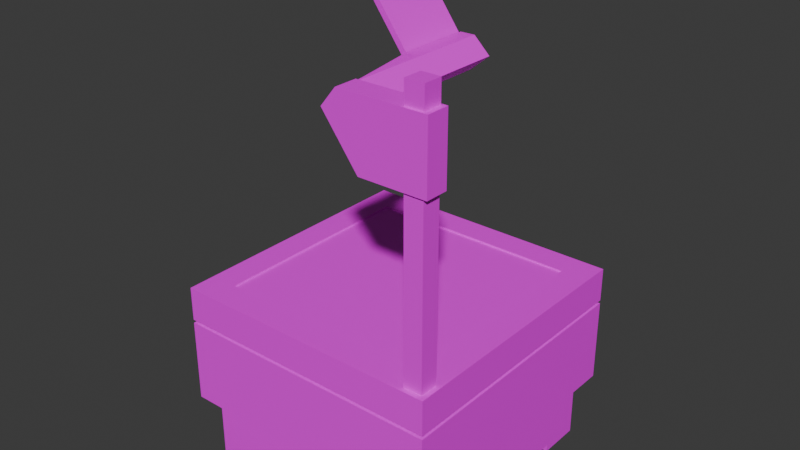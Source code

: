 # Source: overhead-snake.blend  (saved by Blender 4.3.34; exported with 4.5.12 LTS)
import bpy
from mathutils import Matrix  # noqa: F401  (used for matrix-valued properties, if any)

bpy.ops.wm.read_factory_settings(use_empty=True)
scene = bpy.context.scene
scene.name = 'Scene'

# ---- collections
col_collection = bpy.data.collections.new('Collection'); scene.collection.children.link(col_collection)

# ---- images (referenced by path relative to the original .blend; pixels are not part of the script)
import os
ASSET_DIR = os.environ.get("B2B_ASSET_DIR", "")  # directory of the original .blend (textures are referenced by path, not embedded)
HERE = os.path.dirname(os.path.abspath(__file__))  # packed textures are extracted next to this script under _unpacked/

def load_image(name, relpath, width, height, colorspace="sRGB"):
    """Load a texture the original file referenced (path relative to the .blend, or extracted next to this script)."""
    p = next((c for c in (os.path.join(HERE, relpath), os.path.join(ASSET_DIR, relpath)) if relpath and os.path.exists(c)), "")
    if p:
        img = bpy.data.images.load(p, check_existing=True)
        img.name = name
    else:  # same state as the original file: an image datablock whose file is absent (Cycles renders it pink)
        img = bpy.data.images.new(name, width, height)
        img.source = "FILE"
        img.filepath = "//" + (relpath or name)
    img.colorspace_settings.name = colorspace
    return img
img_hotpandagradientpalette_png = load_image('hotpandagradientpalette.png', 'hotpandagradientpalette.png', 1024, 1024, 'sRGB')

# ---- materials (node trees are filled in below, after node groups)
mat_material = bpy.data.materials.new('Material')
mat_material.alpha_threshold = 0.0
mat_material.roughness = 0.5
mat_material.line_color = (0.0, 0.0, 0.0, 1.0)

# ---- material node trees
mat_material.use_nodes = True; mat_material.node_tree.nodes.clear()
_N = mat_material.node_tree.nodes; _L = mat_material.node_tree.links
n0 = _N.new('ShaderNodeOutputMaterial'); n0.name = 'Material Output'; n0.location = (300, 300)
n1 = _N.new('ShaderNodeBsdfPrincipled'); n1.name = 'Principled BSDF'; n1.location = (10, 300)
n1.inputs[3].default_value = 1.45
n2 = _N.new('ShaderNodeTexImage'); n2.name = 'Image Texture'; n2.location = (-280, 271)
n2.image = img_hotpandagradientpalette_png
_L.new(n1.outputs[0], n0.inputs[0])
_L.new(n2.outputs[0], n1.inputs[0])
n0.is_active_output = True

# ---- world
world_world = bpy.data.worlds.new('World'); scene.world = world_world
world_world.use_nodes = True; world_world.node_tree.nodes.clear()
_N = world_world.node_tree.nodes; _L = world_world.node_tree.links
n0 = _N.new('ShaderNodeOutputWorld'); n0.name = 'World Output'; n0.location = (300, 300)
n1 = _N.new('ShaderNodeBackground'); n1.name = 'Background'; n1.location = (10, 300)
n1.inputs[0].default_value = (0.05088, 0.05088, 0.05088, 1.0)
_L.new(n1.outputs[0], n0.inputs[0])
n0.is_active_output = True
world_world.color = (0.05088, 0.05088, 0.05088)
world_world.sun_shadow_jitter_overblur = 0.0

# ---- meshes
me_cube_001 = bpy.data.meshes.new('Cube.001')
me_cube_001.from_pydata([(-0.2258, -0.2258, 0.01399), (-0.1984, -0.1984, 0.3448), (-0.2258, 0.2258, 0.01399), (-0.1984, 0.1984, 0.3448), (0.2258, -0.2258, 0.01399), (0.2072, -0.2072, 0.3448), (0.2258, 0.2258, 0.01399), (0.1984, 0.1984, 0.3448), (-0.25, -0.25, 0.1221), (-0.1426, 0.25, 0.1646), (0.1426, 0.25, 0.1646), (0.25, -0.25, 0.1221), (-0.2258, 0.2258, 0.1043), (0.2258, 0.2258, 0.1043), (0.2258, -0.2258, 0.1043), (-0.2258, -0.2258, 0.1043), (-0.2258, 0.1463, 0.01399), (-0.2258, -0.1463, 0.01399), (0.1538, 0.2258, 0.01399), (-0.1538, 0.2258, 0.01399), (0.2258, -0.1463, 0.01399), (0.2258, 0.1463, 0.01399), (-0.1538, -0.2258, 0.01399), (0.1538, -0.2258, 0.01399), (-0.1538, 0.1463, 0.01399), (-0.1538, -0.1463, 0.01399), (0.1538, 0.1463, 0.01399), (0.1538, -0.1463, 0.01399), (-0.2258, -0.1463, 0.000512), (-0.2258, -0.2258, 0.000512), (-0.1538, 0.2258, 0.000512), (-0.2258, 0.2258, 0.000512), (0.2258, 0.1463, 0.000512), (0.2258, 0.2258, 0.000512), (0.1538, -0.2258, 0.000512), (0.2258, -0.2258, 0.000512), (-0.2258, 0.1463, 0.000512), (0.1538, 0.2258, 0.000512), (0.2258, -0.1463, 0.000512), (-0.1538, -0.2258, 0.000512), (-0.1538, -0.1463, 0.000512), (-0.1538, 0.1463, 0.000512), (0.1538, -0.1463, 0.000512), (0.1538, 0.1463, 0.000512), (-0.2438, -0.2438, 0.2758), (-0.2438, -0.2438, 0.2819), (0.2438, -0.2438, 0.2819), (0.2438, -0.2438, 0.2758), (-0.25, -0.25, 0.282), (-0.25, -0.25, 0.2758), (-0.1426, 0.25, 0.2652), (-0.25, 0.25, 0.282), (0.1426, 0.25, 0.2652), (0.25, 0.25, 0.282), (0.25, -0.25, 0.2758), (0.25, -0.25, 0.282), (0.2438, 0.2438, 0.2758), (0.2438, 0.2438, 0.2819), (-0.2438, 0.2438, 0.2758), (-0.2438, 0.2438, 0.2819), (-0.25, 0.25, 0.1221), (0.25, 0.25, 0.1221), (0.25, 0.25, 0.2758), (-0.25, 0.25, 0.2758), (-0.1426, 0.1889, 0.1476), (0.1426, 0.1889, 0.1476), (0.1426, 0.1889, 0.2483), (-0.1426, 0.1889, 0.2483), (0.1426, 0.2373, 0.1479), (0.1426, 0.2311, 0.26), (-0.1426, 0.2311, 0.26), (-0.1426, 0.2373, 0.1479), (-0.25, -0.25, 0.3448), (-0.25, 0.25, 0.3448), (0.25, 0.25, 0.3448), (0.2411, -0.2411, 0.3448), (-0.1984, -0.1984, 0.3415), (-0.1984, 0.1984, 0.3415), (0.1984, 0.1984, 0.3415), (0.1984, -0.1984, 0.3415), (-0.1984, -0.1553, 0.3415), (-0.1984, 0.1553, 0.3415), (-0.1379, 0.1984, 0.3415), (0.1379, 0.1984, 0.3415), (0.1984, 0.1553, 0.3415), (0.1984, -0.1553, 0.3415), (0.1379, -0.1984, 0.3415), (-0.1379, -0.1984, 0.3415), (0.1734, 0.1734, 0.3415), (0.1734, -0.1734, 0.3415), (-0.1734, 0.1734, 0.3415), (-0.1734, -0.1734, 0.3415), (0.2072, -0.2411, 0.3448), (0.2411, -0.2072, 0.3448), (0.25, -0.1984, 0.3448), (0.25, -0.25, 0.3448), (0.1984, -0.25, 0.3448), (0.1984, -0.1984, 0.3448)], [], [(11, 54, 49, 8), (61, 62, 54, 11), (46, 45, 44, 47), (8, 49, 63, 60), (16, 2, 31, 36), (97, 7, 78, 84, 85, 79), (14, 11, 8, 15), (13, 61, 11, 14), (12, 60, 61, 13), (15, 8, 60, 12), (0, 15, 12, 2, 16, 17), (2, 12, 13, 6, 18, 19), (6, 13, 14, 4, 20, 21), (4, 14, 15, 0, 22, 23), (24, 16, 36, 41), (25, 27, 23, 22), (22, 0, 29, 39), (16, 24, 25, 17), (19, 18, 26, 24), (24, 26, 27, 25), (2, 19, 30, 31), (26, 21, 20, 27), (42, 38, 35, 34), (28, 40, 39, 29), (31, 30, 41, 36), (37, 33, 32, 43), (17, 25, 40, 28), (25, 22, 39, 40), (6, 21, 32, 33), (0, 17, 28, 29), (19, 24, 41, 30), (18, 6, 33, 37), (21, 26, 43, 32), (23, 27, 42, 34), (20, 4, 35, 38), (27, 20, 38, 42), (4, 23, 34, 35), (26, 18, 37, 43), (69, 68, 65, 66), (53, 74, 94, 95, 55), (51, 73, 74, 53), (48, 72, 73, 51), (51, 53, 57, 59), (48, 51, 59, 45), (55, 48, 45, 46), (49, 54, 47, 44), (55, 95, 96, 72, 48), (57, 46, 47, 56), (59, 57, 56, 58), (45, 59, 58, 44), (54, 62, 56, 47), (63, 49, 44, 58), (62, 63, 58, 56), (53, 55, 46, 57), (9, 10, 61, 60), (52, 50, 63, 62), (50, 9, 60, 63), (10, 52, 62, 61), (64, 67, 66, 65), (70, 69, 66, 67), (71, 70, 67, 64), (68, 71, 64, 65), (10, 9, 71, 68), (9, 50, 70, 71), (50, 52, 69, 70), (52, 10, 68, 69), (1, 3, 73, 72), (3, 7, 74, 73), (7, 97, 94, 74), (91, 80, 76, 87), (3, 1, 76, 80, 81, 77), (1, 97, 79, 86, 87, 76), (7, 3, 77, 82, 83, 78), (85, 89, 86, 79), (89, 91, 87, 86), (78, 83, 88, 84), (84, 88, 89, 85), (83, 82, 90, 88), (88, 90, 91, 89), (82, 77, 81, 90), (90, 81, 80, 91), (96, 97, 1, 72), (93, 75, 95, 94), (75, 92, 96, 95), (92, 5, 97, 96), (5, 93, 94, 97)])
_uv = me_cube_001.uv_layers.new(name='UVMap')
_uv.uv.foreach_set('vector', [0.9577, 0.3175, 0.9598, 0.3154, 0.9598, 0.3296, 0.9581, 0.3276, 0.948, 0.3187, 0.9453, 0.3164, 0.9598, 0.3154, 0.9577, 0.3175, 0.9602, 0.315, 0.9602, 0.33, 0.96, 0.3297, 0.9599, 0.3153, 0.9581, 0.3276, 0.9598, 0.3296, 0.9454, 0.3312, 0.9485, 0.3285, 0.9511, 0.3268, 0.95, 0.3268, 0.9502, 0.3267, 0.951, 0.3266, 0.9681, 0.3053, 0.9425, 0.314, 0.9424, 0.3139, 0.9453, 0.3118, 0.9651, 0.3046, 0.9681, 0.3053, 0.9573, 0.318, 0.9577, 0.3175, 0.9581, 0.3276, 0.9576, 0.3272, 0.9485, 0.3191, 0.948, 0.3187, 0.9577, 0.3175, 0.9573, 0.318, 0.9489, 0.3281, 0.9485, 0.3285, 0.948, 0.3187, 0.9485, 0.3191, 0.9576, 0.3272, 0.9581, 0.3276, 0.9485, 0.3285, 0.9489, 0.3281, 0.9565, 0.3261, 0.9576, 0.3272, 0.9489, 0.3281, 0.95, 0.3268, 0.9511, 0.3268, 0.9554, 0.3262, 0.95, 0.3268, 0.9489, 0.3281, 0.9485, 0.3191, 0.9496, 0.3201, 0.9496, 0.3212, 0.95, 0.3258, 0.9496, 0.3201, 0.9485, 0.3191, 0.9573, 0.318, 0.9561, 0.3193, 0.955, 0.3194, 0.9507, 0.32, 0.9561, 0.3193, 0.9573, 0.318, 0.9576, 0.3272, 0.9565, 0.3261, 0.9565, 0.3251, 0.9562, 0.3203, 0.9512, 0.3256, 0.9511, 0.3268, 0.951, 0.3266, 0.951, 0.3258, 0.9553, 0.3251, 0.955, 0.3205, 0.9562, 0.3203, 0.9565, 0.3251, 0.9565, 0.3251, 0.9565, 0.3261, 0.9564, 0.326, 0.9564, 0.3252, 0.9511, 0.3268, 0.9512, 0.3256, 0.9553, 0.3251, 0.9554, 0.3262, 0.95, 0.3258, 0.9496, 0.3212, 0.9508, 0.3211, 0.9512, 0.3256, 0.9512, 0.3256, 0.9508, 0.3211, 0.955, 0.3205, 0.9553, 0.3251, 0.95, 0.3268, 0.95, 0.3258, 0.9502, 0.3259, 0.9502, 0.3267, 0.9508, 0.3211, 0.9507, 0.32, 0.955, 0.3194, 0.955, 0.3205, 0.9551, 0.3203, 0.9551, 0.3195, 0.956, 0.3194, 0.956, 0.3202, 0.9555, 0.326, 0.9555, 0.3252, 0.9564, 0.3252, 0.9564, 0.326, 0.9502, 0.3267, 0.9502, 0.3259, 0.951, 0.3258, 0.951, 0.3266, 0.9497, 0.321, 0.9497, 0.3203, 0.9506, 0.3202, 0.9507, 0.321, 0.9554, 0.3262, 0.9553, 0.3251, 0.9555, 0.3252, 0.9555, 0.326, 0.9553, 0.3251, 0.9565, 0.3251, 0.9564, 0.3252, 0.9555, 0.3252, 0.9496, 0.3201, 0.9507, 0.32, 0.9506, 0.3202, 0.9497, 0.3203, 0.9565, 0.3261, 0.9554, 0.3262, 0.9555, 0.326, 0.9564, 0.326, 0.95, 0.3258, 0.9512, 0.3256, 0.951, 0.3258, 0.9502, 0.3259, 0.9496, 0.3212, 0.9496, 0.3201, 0.9497, 0.3203, 0.9497, 0.321, 0.9507, 0.32, 0.9508, 0.3211, 0.9507, 0.321, 0.9506, 0.3202, 0.9562, 0.3203, 0.955, 0.3205, 0.9551, 0.3203, 0.956, 0.3202, 0.955, 0.3194, 0.9561, 0.3193, 0.956, 0.3194, 0.9551, 0.3195, 0.955, 0.3205, 0.955, 0.3194, 0.9551, 0.3195, 0.9551, 0.3203, 0.9561, 0.3193, 0.9562, 0.3203, 0.956, 0.3202, 0.956, 0.3194, 0.9508, 0.3211, 0.9496, 0.3212, 0.9497, 0.321, 0.9507, 0.321, 0.9456, 0.3199, 0.9475, 0.321, 0.947, 0.3213, 0.9461, 0.3207, 0.9445, 0.3157, 0.9436, 0.3151, 0.9617, 0.3113, 0.9609, 0.3142, 0.9605, 0.3147, 0.9447, 0.3321, 0.9438, 0.333, 0.9436, 0.3151, 0.9445, 0.3157, 0.9605, 0.3304, 0.9612, 0.3313, 0.9438, 0.333, 0.9447, 0.3321, 0.9447, 0.3321, 0.9445, 0.3157, 0.9449, 0.3161, 0.945, 0.3317, 0.9605, 0.3304, 0.9447, 0.3321, 0.945, 0.3317, 0.9602, 0.33, 0.9605, 0.3147, 0.9605, 0.3304, 0.9602, 0.33, 0.9602, 0.315, 0.9598, 0.3296, 0.9598, 0.3154, 0.9599, 0.3153, 0.96, 0.3297, 0.9605, 0.3147, 0.9609, 0.3142, 0.9637, 0.3127, 0.9612, 0.3313, 0.9605, 0.3304, 0.9449, 0.3161, 0.9602, 0.315, 0.9599, 0.3153, 0.9451, 0.3163, 0.945, 0.3317, 0.9449, 0.3161, 0.9451, 0.3163, 0.9452, 0.3314, 0.9602, 0.33, 0.945, 0.3317, 0.9452, 0.3314, 0.96, 0.3297, 0.9598, 0.3154, 0.9453, 0.3164, 0.9451, 0.3163, 0.9599, 0.3153, 0.9454, 0.3312, 0.9598, 0.3296, 0.96, 0.3297, 0.9452, 0.3314, 0.9453, 0.3164, 0.9454, 0.3312, 0.9452, 0.3314, 0.9451, 0.3163, 0.9445, 0.3157, 0.9605, 0.3147, 0.9602, 0.315, 0.9449, 0.3161, 0.9479, 0.3266, 0.9477, 0.3208, 0.948, 0.3187, 0.9485, 0.3285, 0.9454, 0.3196, 0.9455, 0.328, 0.9454, 0.3312, 0.9453, 0.3164, 0.9455, 0.328, 0.9479, 0.3266, 0.9485, 0.3285, 0.9454, 0.3312, 0.9477, 0.3208, 0.9454, 0.3196, 0.9453, 0.3164, 0.948, 0.3187, 0.9472, 0.3262, 0.9461, 0.3269, 0.9461, 0.3207, 0.947, 0.3213, 0.9457, 0.3277, 0.9456, 0.3199, 0.9461, 0.3207, 0.9461, 0.3269, 0.9477, 0.3265, 0.9457, 0.3277, 0.9461, 0.3269, 0.9472, 0.3262, 0.9475, 0.321, 0.9477, 0.3265, 0.9472, 0.3262, 0.947, 0.3213, 0.9477, 0.3208, 0.9479, 0.3266, 0.9477, 0.3265, 0.9475, 0.321, 0.9479, 0.3266, 0.9455, 0.328, 0.9457, 0.3277, 0.9477, 0.3265, 0.9455, 0.328, 0.9454, 0.3196, 0.9456, 0.3199, 0.9457, 0.3277, 0.9454, 0.3196, 0.9477, 0.3208, 0.9475, 0.321, 0.9456, 0.3199, 0.962, 0.3329, 0.9425, 0.334, 0.9438, 0.333, 0.9612, 0.3313, 0.9425, 0.334, 0.9425, 0.314, 0.9436, 0.3151, 0.9438, 0.333, 0.9425, 0.314, 0.9681, 0.3053, 0.9617, 0.3113, 0.9436, 0.3151, 0.9627, 0.3331, 0.9595, 0.3343, 0.962, 0.3329, 0.9642, 0.3286, 0.9425, 0.334, 0.962, 0.3329, 0.962, 0.3329, 0.9595, 0.3343, 0.9446, 0.3351, 0.9425, 0.334, 0.962, 0.3329, 0.9681, 0.3053, 0.9681, 0.3053, 0.9684, 0.3098, 0.9642, 0.3286, 0.962, 0.3329, 0.9425, 0.314, 0.9425, 0.334, 0.9425, 0.334, 0.941, 0.3307, 0.941, 0.3172, 0.9424, 0.3139, 0.9651, 0.3046, 0.9685, 0.3052, 0.9684, 0.3098, 0.9681, 0.3053, 0.9524, 0.6357, 0.9776, 0.6357, 0.975, 0.6375, 0.955, 0.6375, 0.9424, 0.3139, 0.941, 0.3172, 0.9418, 0.3135, 0.9453, 0.3118, 0.9506, 0.6118, 0.9524, 0.6105, 0.9524, 0.6357, 0.9506, 0.6344, 0.955, 0.6087, 0.975, 0.6087, 0.9776, 0.6105, 0.9524, 0.6105, 0.9524, 0.6105, 0.9776, 0.6105, 0.9776, 0.6357, 0.9524, 0.6357, 0.941, 0.3307, 0.9425, 0.334, 0.9446, 0.3351, 0.9416, 0.3342, 0.9776, 0.6105, 0.9794, 0.6118, 0.9794, 0.6344, 0.9776, 0.6357, 0.9637, 0.3127, 0.9681, 0.3053, 0.962, 0.3329, 0.9612, 0.3313, 0.9617, 0.3113, 0.9609, 0.3141, 0.9609, 0.3142, 0.9617, 0.3113, 0.9609, 0.3141, 0.9635, 0.3127, 0.9637, 0.3127, 0.9609, 0.3142, 0.9635, 0.3127, 0.9679, 0.3054, 0.9681, 0.3053, 0.9637, 0.3127, 0.9679, 0.3054, 0.9617, 0.3113, 0.9617, 0.3113, 0.9681, 0.3053])
me_cube_001.materials.append(mat_material)
me_cube_001.update()
me_cube_002 = bpy.data.meshes.new('Cube.002')
me_cube_002.from_pydata([(0.1292, -0.245, 0.6456), (0.09134, -0.245, 0.7662), (0.1292, -0.2034, 0.6456), (0.09158, -0.2034, 0.7624), (0.2498, -0.245, 0.6456), (0.2498, -0.245, 0.7662), (0.2498, -0.2034, 0.6456), (0.2498, -0.2034, 0.7662), (0.06369, -0.245, 0.7321), (0.067, -0.2034, 0.7321), (0.2498, -0.2034, 0.7496), (0.2498, -0.245, 0.7321), (0.1744, -0.2034, 0.7662), (0.1812, -0.2034, 0.7465), (0.1827, -0.2034, 0.6456), (0.227, -0.2034, 0.7465), (0.2338, -0.2034, 0.6456), (0.1812, -0.2034, 0.7006), (0.227, -0.2034, 0.7006), (0.1917, -0.2034, 0.6936), (0.2041, -0.2034, 0.6912), (0.2165, -0.2034, 0.6936), (0.2341, -0.2034, 0.736), (0.2365, -0.2034, 0.7236), (0.2341, -0.2034, 0.7112), (0.1917, -0.2034, 0.7535), (0.2041, -0.2034, 0.756), (0.2165, -0.2034, 0.7535), (0.1742, -0.2034, 0.736), (0.1717, -0.2034, 0.7236), (0.1742, -0.2034, 0.7112), (0.2139, -0.2006, 0.7472), (0.2222, -0.2006, 0.7416), (0.1805, -0.2006, 0.7138), (0.1861, -0.2006, 0.7055), (0.2277, -0.2006, 0.7138), (0.2222, -0.2006, 0.7055), (0.2139, -0.2006, 0.7), (0.1943, -0.2006, 0.7), (0.2041, -0.2006, 0.698), (0.2277, -0.2006, 0.7334), (0.2297, -0.2006, 0.7236), (0.1861, -0.2006, 0.7416), (0.1943, -0.2006, 0.7472), (0.2041, -0.2006, 0.7491), (0.1805, -0.2006, 0.7334), (0.1786, -0.2006, 0.7236), (0.2165, -0.2006, 0.7535), (0.227, -0.2006, 0.7465), (0.1742, -0.2006, 0.7112), (0.1812, -0.2006, 0.7006), (0.2341, -0.2006, 0.7112), (0.227, -0.2006, 0.7006), (0.2165, -0.2006, 0.6936), (0.1917, -0.2006, 0.6936), (0.2041, -0.2006, 0.6912), (0.2341, -0.2006, 0.736), (0.2365, -0.2006, 0.7236), (0.1812, -0.2006, 0.7465), (0.1917, -0.2006, 0.7535), (0.2041, -0.2006, 0.756), (0.1742, -0.2006, 0.736), (0.1717, -0.2006, 0.7236), (0.08673, -0.2034, 0.706), (0.1206, -0.2034, 0.7346), (0.213, -0.1862, 0.745), (0.2139, -0.1885, 0.7472), (0.2222, -0.1885, 0.7416), (0.2205, -0.1862, 0.74), (0.1805, -0.1885, 0.7138), (0.1827, -0.1862, 0.7147), (0.1877, -0.1862, 0.7072), (0.1861, -0.1885, 0.7055), (0.2255, -0.1862, 0.7147), (0.2277, -0.1885, 0.7138), (0.2222, -0.1885, 0.7055), (0.2205, -0.1862, 0.7072), (0.2139, -0.1885, 0.7), (0.213, -0.1862, 0.7022), (0.1952, -0.1862, 0.7022), (0.1943, -0.1885, 0.7), (0.2041, -0.1862, 0.7004), (0.2041, -0.1885, 0.698), (0.2277, -0.1885, 0.7334), (0.2255, -0.1862, 0.7324), (0.2297, -0.1885, 0.7236), (0.2273, -0.1862, 0.7236), (0.1877, -0.1862, 0.74), (0.1861, -0.1885, 0.7416), (0.1943, -0.1885, 0.7472), (0.1952, -0.1862, 0.745), (0.2041, -0.1885, 0.7491), (0.2041, -0.1862, 0.7468), (0.1827, -0.1862, 0.7324), (0.1805, -0.1885, 0.7334), (0.1809, -0.1862, 0.7236), (0.1786, -0.1885, 0.7236), (0.09134, -0.2034, 0.7662), (0.06369, -0.2034, 0.7321), (0.08631, -0.2034, 0.7022), (0.1245, -0.2034, 0.7344), (0.09158, 0.0677, 0.7624), (0.067, 0.0677, 0.7321), (0.07216, 0.0197, 0.7058), (0.1206, 0.0677, 0.7346), (0.1206, -0.06556, 0.7346), (0.09158, -0.06556, 0.7624), (0.067, -0.06556, 0.7321), (0.05711, -0.03261, 0.7058), (0.07307, 0.0677, 0.7622), (0.01985, 0.03475, 0.7056), (0.07307, -0.06556, 0.7622), (0.004796, -0.01756, 0.7056), (0.06519, 0.0677, 0.7621), (0.02226, 0.02673, 0.7138), (0.06519, -0.06556, 0.7621), (0.01628, -0.01861, 0.7138), (-0.0672, 0.0677, 0.6686), (-0.0672, -0.06556, 0.6686), (-0.07489, 0.0677, 0.6704), (-0.07489, -0.06556, 0.6704), (0.08673, -0.06556, 0.706), (0.08673, 0.0677, 0.706), (-0.009778, -0.06556, 0.7054), (-0.009778, 0.0677, 0.7054), (0.07145, -0.01879, 0.7058), (0.07696, 0.0003603, 0.7059), (0.03777, -0.03742, 0.7057), (0.01862, -0.03191, 0.7056), (0.005504, 0.02092, 0.7056), (-5.867e-06, 0.001776, 0.7055), (0.05833, 0.03404, 0.7058), (0.03918, 0.03955, 0.7057), (0.01694, -0.01085, 0.6877), (0.02656, 0.02261, 0.6877), (0.05039, -0.02047, 0.6878), (0.06002, 0.01298, 0.6879), (0.05956, -0.01163, 0.6879), (0.06309, 0.0006154, 0.6879), (0.03802, -0.02354, 0.6878), (0.02578, -0.02002, 0.6877), (0.01739, 0.01377, 0.6877), (0.01387, 0.001521, 0.6877), (0.05117, 0.02216, 0.6878), (0.03893, 0.02568, 0.6878), (0.05372, 0.02638, 0.6879), (0.03902, 0.03061, 0.6878), (0.06433, 0.01537, 0.6879), (0.01317, 0.01631, 0.6877), (0.00894, 0.001611, 0.6877), (0.02418, 0.02692, 0.6877), (0.03793, -0.02847, 0.6878), (0.02324, -0.02424, 0.6877), (0.05277, -0.02478, 0.6878), (0.06378, -0.01417, 0.6879), (0.06801, 0.0005248, 0.6879), (0.01263, -0.01323, 0.6877), (0.05027, 0.02067, 0.6891), (0.03889, 0.02395, 0.689), (0.05849, 0.01214, 0.6891), (0.01886, 0.01287, 0.6889), (0.01559, 0.001489, 0.6889), (0.02739, 0.02109, 0.689), (0.03804, -0.02181, 0.689), (0.02666, -0.01854, 0.689), (0.04954, -0.01896, 0.6891), (0.05807, -0.01074, 0.6891), (0.06134, 0.0006473, 0.6891), (0.01844, -0.01001, 0.6889), (0.07477, 0.06378, 0.7476), (0.07475, -0.06165, 0.7476), (0.05657, 0.0677, 0.7564), (-0.01747, 0.0677, 0.7071), (-0.01747, -0.06556, 0.7071), (0.05655, -0.06556, 0.7564), (0.0962, 0.06378, 0.7542), (0.0676, 0.02075, 0.7138), (0.06162, -0.02459, 0.7138), (0.09617, -0.06165, 0.7542), (0.002573, 0.06378, 0.7138), (0.002573, -0.06165, 0.7138), (0.08131, 0.06378, 0.7138), (0.08131, -0.06165, 0.7138), (0.01207, 0.01345, 0.7138), (0.009878, -0.003143, 0.7138), (0.074, 0.00528, 0.7138), (0.07181, -0.01132, 0.7138), (0.02956, -0.0288, 0.7138), (0.04615, -0.03099, 0.7138), (0.05432, 0.03094, 0.7138), (0.03773, 0.03313, 0.7138), (0.02226, 0.02673, 0.7108), (0.01628, -0.01861, 0.7108), (0.0676, 0.02075, 0.7108), (0.06162, -0.02459, 0.7108), (0.01207, 0.01345, 0.7108), (0.009878, -0.003143, 0.7108), (0.074, 0.00528, 0.7108), (0.07181, -0.01132, 0.7108), (0.02956, -0.0288, 0.7108), (0.04615, -0.03099, 0.7108), (0.05432, 0.03094, 0.7108), (0.03773, 0.03313, 0.7108), (0.2072, -0.2072, 0.3308), (0.2411, -0.2411, 0.3308), (0.2072, -0.2411, 0.3308), (0.2411, -0.2072, 0.3308), (0.2411, -0.2072, 0.8045), (0.2411, -0.2411, 0.8045), (0.2072, -0.2411, 0.8045), (0.2072, -0.2072, 0.8045), (0.2072, -0.2072, 0.7953), (0.2411, -0.2072, 0.7953), (0.2411, -0.2411, 0.7953), (0.2072, -0.2411, 0.7953), (0.2411, -0.2072, 0.626), (0.2072, -0.2411, 0.626), (0.2072, -0.2072, 0.626), (0.2411, -0.2411, 0.626), (0.2411, -0.2072, 0.6014), (0.2411, -0.2072, 0.5768), (0.2411, -0.2072, 0.5522), (0.2411, -0.2072, 0.5276), (0.2411, -0.2072, 0.503), (0.2411, -0.2072, 0.4784), (0.2411, -0.2072, 0.4538), (0.2411, -0.2072, 0.4292), (0.2411, -0.2072, 0.4046), (0.2411, -0.2072, 0.38), (0.2411, -0.2072, 0.3554), (0.2072, -0.2411, 0.6014), (0.2072, -0.2411, 0.5768), (0.2072, -0.2411, 0.5522), (0.2072, -0.2411, 0.5276), (0.2072, -0.2411, 0.503), (0.2072, -0.2411, 0.4784), (0.2072, -0.2411, 0.4538), (0.2072, -0.2411, 0.4292), (0.2072, -0.2411, 0.4046), (0.2072, -0.2411, 0.38), (0.2072, -0.2411, 0.3554), (0.2072, -0.2072, 0.3554), (0.2072, -0.2072, 0.38), (0.2072, -0.2072, 0.4046), (0.2072, -0.2072, 0.4292), (0.2072, -0.2072, 0.4538), (0.2072, -0.2072, 0.4784), (0.2072, -0.2072, 0.503), (0.2072, -0.2072, 0.5276), (0.2072, -0.2072, 0.5522), (0.2072, -0.2072, 0.5768), (0.2072, -0.2072, 0.6014), (0.2411, -0.2411, 0.3554), (0.2411, -0.2411, 0.38), (0.2411, -0.2411, 0.4046), (0.2411, -0.2411, 0.4292), (0.2411, -0.2411, 0.4538), (0.2411, -0.2411, 0.4784), (0.2411, -0.2411, 0.503), (0.2411, -0.2411, 0.5276), (0.2411, -0.2411, 0.5522), (0.2411, -0.2411, 0.5768), (0.2411, -0.2411, 0.6014)], [], [(8, 1, 97, 98), (10, 7, 5, 11), (11, 5, 1, 8), (2, 14, 16, 6, 4, 0), (7, 12, 97, 1, 5), (4, 11, 8, 0), (6, 10, 11, 4), (2, 99, 100, 14), (0, 8, 98, 99, 2), (14, 17, 19, 20, 21, 18, 16), (13, 12, 7, 10, 15, 27, 26, 25), (26, 27, 47, 60), (16, 18, 24, 23, 22, 15, 10, 6), (35, 36, 75, 74), (20, 19, 54, 55), (27, 15, 48, 47), (28, 13, 58, 61), (21, 20, 55, 53), (29, 28, 61, 62), (15, 22, 56, 48), (30, 29, 62, 49), (22, 23, 57, 56), (17, 30, 49, 50), (23, 24, 51, 57), (24, 18, 52, 51), (13, 25, 59, 58), (18, 21, 53, 52), (25, 26, 60, 59), (19, 17, 50, 54), (32, 31, 47, 48), (33, 34, 50, 49), (36, 35, 51, 52), (37, 36, 52, 53), (34, 38, 54, 50), (38, 39, 55, 54), (39, 37, 53, 55), (40, 32, 48, 56), (41, 40, 56, 57), (35, 41, 57, 51), (43, 42, 58, 59), (44, 43, 59, 60), (31, 44, 60, 47), (42, 45, 61, 58), (45, 46, 62, 61), (46, 33, 49, 62), (44, 31, 66, 91), (32, 40, 83, 67), (40, 41, 85, 83), (43, 44, 91, 89), (39, 38, 80, 82), (34, 33, 69, 72), (71, 70, 95, 93, 87, 90, 92, 65, 68, 84, 86, 73, 76, 78, 81, 79), (38, 34, 72, 80), (42, 43, 89, 88), (33, 46, 96, 69), (36, 37, 77, 75), (41, 35, 74, 85), (45, 42, 88, 94), (37, 39, 82, 77), (46, 45, 94, 96), (66, 67, 68, 65), (70, 71, 72, 69), (74, 75, 76, 73), (78, 76, 75, 77), (71, 79, 80, 72), (79, 81, 82, 80), (81, 78, 77, 82), (67, 83, 84, 68), (83, 85, 86, 84), (85, 74, 73, 86), (88, 89, 90, 87), (89, 91, 92, 90), (91, 66, 65, 92), (87, 93, 94, 88), (93, 95, 96, 94), (95, 70, 69, 96), (31, 32, 67, 66), (100, 97, 12, 13), (14, 100, 13, 28, 29, 30, 17), (106, 105, 104, 101), (3, 9, 98, 97), (9, 63, 99, 98), (64, 3, 97, 100), (63, 64, 100, 99), (102, 101, 104, 122), (107, 106, 111, 123), (105, 121, 122, 104), (102, 122, 124), (63, 9, 107, 121), (64, 63, 121, 105), (9, 3, 106, 107), (3, 64, 105, 106), (109, 124, 172, 171, 113), (121, 107, 123), (101, 102, 124, 109), (106, 101, 109, 111), (127, 128, 152, 151), (170, 169, 175, 178), (123, 111, 115, 174, 173), (111, 109, 113, 115), (173, 172, 119, 120), (117, 118, 120, 119), (123, 173, 120, 118), (124, 123, 118, 117), (172, 124, 117, 119), (108, 125, 126, 103, 122, 121), (112, 128, 127, 108, 121, 123), (110, 129, 130, 112, 123, 124), (103, 131, 132, 110, 124, 122), (131, 103, 147, 145), (103, 126, 155, 147), (108, 127, 151, 153), (110, 132, 146, 150), (130, 129, 148, 149), (126, 125, 154, 155), (112, 130, 149, 156), (129, 110, 150, 148), (128, 112, 156, 152), (125, 108, 153, 154), (132, 131, 145, 146), (135, 139, 163, 165), (143, 144, 146, 145), (136, 143, 145, 147), (141, 142, 149, 148), (134, 141, 148, 150), (140, 139, 151, 152), (139, 135, 153, 151), (137, 138, 155, 154), (135, 137, 154, 153), (144, 134, 150, 146), (142, 133, 156, 149), (133, 140, 152, 156), (138, 136, 147, 155), (158, 157, 159, 167, 166, 165, 163, 164, 168, 161, 160, 162), (142, 141, 160, 161), (133, 142, 161, 168), (138, 137, 166, 167), (141, 134, 162, 160), (140, 133, 168, 164), (144, 143, 157, 158), (137, 135, 165, 166), (139, 140, 164, 163), (136, 138, 167, 159), (143, 136, 159, 157), (134, 144, 158, 162), (179, 169, 171, 172), (180, 179, 172, 173), (170, 180, 173, 174), (182, 178, 175, 181), (180, 170, 178, 182), (169, 179, 181, 175), (116, 184, 183, 114, 179, 180), (176, 185, 186, 177, 182, 181), (177, 188, 187, 116, 180, 182), (114, 190, 189, 176, 181, 179), (190, 114, 191, 202), (185, 176, 193, 197), (184, 116, 192, 196), (176, 189, 201, 193), (186, 185, 197, 198), (177, 186, 198, 194), (114, 183, 195, 191), (189, 190, 202, 201), (116, 187, 199, 192), (188, 177, 194, 200), (183, 184, 196, 195), (187, 188, 200, 199), (192, 199, 200, 194, 198, 197, 193, 201, 202, 191, 195, 196), (212, 211, 210, 207), (208, 207, 210, 209), (214, 213, 208, 209), (211, 214, 209, 210), (213, 212, 207, 208), (218, 215, 212, 213), (217, 216, 214, 211), (216, 218, 213, 214), (215, 217, 211, 212), (219, 251, 217, 215), (230, 262, 218, 216), (251, 230, 216, 217), (262, 219, 215, 218), (204, 206, 229, 252), (252, 229, 228, 253), (253, 228, 227, 254), (254, 227, 226, 255), (255, 226, 225, 256), (256, 225, 224, 257), (257, 224, 223, 258), (258, 223, 222, 259), (259, 222, 221, 260), (260, 221, 220, 261), (261, 220, 219, 262), (203, 205, 240, 241), (241, 240, 239, 242), (242, 239, 238, 243), (243, 238, 237, 244), (244, 237, 236, 245), (245, 236, 235, 246), (246, 235, 234, 247), (247, 234, 233, 248), (248, 233, 232, 249), (249, 232, 231, 250), (250, 231, 230, 251), (205, 204, 252, 240), (240, 252, 253, 239), (239, 253, 254, 238), (238, 254, 255, 237), (237, 255, 256, 236), (236, 256, 257, 235), (235, 257, 258, 234), (234, 258, 259, 233), (233, 259, 260, 232), (232, 260, 261, 231), (231, 261, 262, 230), (206, 203, 241, 229), (229, 241, 242, 228), (228, 242, 243, 227), (227, 243, 244, 226), (226, 244, 245, 225), (225, 245, 246, 224), (224, 246, 247, 223), (223, 247, 248, 222), (222, 248, 249, 221), (221, 249, 250, 220), (220, 250, 251, 219), (106, 101, 169, 170), (109, 113, 171, 169, 101), (106, 170, 174, 115, 111)])
_uv = me_cube_002.uv_layers.new(name='UVMap')
_uv.uv.foreach_set('vector', [0.949, 0.3519, 0.9498, 0.3588, 0.9506, 0.3644, 0.9487, 0.3539, 0.9507, 0.3542, 0.9508, 0.3544, 0.9505, 0.3547, 0.9501, 0.3542, 0.9501, 0.3542, 0.9505, 0.3547, 0.9498, 0.3588, 0.949, 0.3519, 0.9502, 0.3496, 0.9508, 0.352, 0.9508, 0.3527, 0.9507, 0.3529, 0.9505, 0.3526, 0.9498, 0.3507, 0.9508, 0.3544, 0.9512, 0.3553, 0.9506, 0.3644, 0.9498, 0.3588, 0.9505, 0.3547, 0.9505, 0.3526, 0.9501, 0.3542, 0.949, 0.3519, 0.9498, 0.3507, 0.9507, 0.3529, 0.9507, 0.3542, 0.9501, 0.3542, 0.9505, 0.3526, 0.9502, 0.3496, 0.9493, 0.3441, 0.9518, 0.3528, 0.9508, 0.352, 0.9498, 0.3507, 0.949, 0.3519, 0.9487, 0.3539, 0.9493, 0.3441, 0.9502, 0.3496, 0.9508, 0.352, 0.9513, 0.3529, 0.9512, 0.3529, 0.9511, 0.353, 0.951, 0.3531, 0.9509, 0.3533, 0.9508, 0.3527, 0.9514, 0.3537, 0.9512, 0.3553, 0.9508, 0.3544, 0.9507, 0.3542, 0.951, 0.354, 0.9511, 0.3541, 0.9512, 0.3541, 0.9513, 0.354, 0.9499, 0.08657, 0.9428, 0.07943, 0.9441, 0.07852, 0.9508, 0.08522, 0.9508, 0.3527, 0.9509, 0.3533, 0.9509, 0.3536, 0.9509, 0.3538, 0.9509, 0.3539, 0.951, 0.354, 0.9507, 0.3542, 0.9507, 0.3529, 0.953, 0.04836, 0.9604, 0.04537, 0.9619, 0.0515, 0.9568, 0.05345, 0.9786, 0.04386, 0.9856, 0.05101, 0.9843, 0.05191, 0.9777, 0.04522, 0.9428, 0.07943, 0.939, 0.07016, 0.9406, 0.06983, 0.9441, 0.07852, 0.9784, 0.08661, 0.9692, 0.09044, 0.9688, 0.08885, 0.9775, 0.08527, 0.9693, 0.04002, 0.9786, 0.04386, 0.9777, 0.04522, 0.969, 0.04161, 0.9856, 0.07958, 0.9784, 0.08661, 0.9775, 0.08527, 0.9842, 0.07868, 0.939, 0.07016, 0.939, 0.06014, 0.9406, 0.06044, 0.9406, 0.06983, 0.9894, 0.0703, 0.9856, 0.07958, 0.9842, 0.07868, 0.9878, 0.07, 0.939, 0.06014, 0.9429, 0.05086, 0.9442, 0.05175, 0.9406, 0.06044, 0.9894, 0.06028, 0.9894, 0.0703, 0.9878, 0.07, 0.9878, 0.06061, 0.9429, 0.05086, 0.95, 0.04383, 0.9509, 0.04517, 0.9442, 0.05175, 0.95, 0.04383, 0.9593, 0.03999, 0.9596, 0.04158, 0.9509, 0.04517, 0.9692, 0.09044, 0.9591, 0.09041, 0.9594, 0.08882, 0.9688, 0.08885, 0.9593, 0.03999, 0.9693, 0.04002, 0.969, 0.04161, 0.9596, 0.04158, 0.9591, 0.09041, 0.9499, 0.08657, 0.9508, 0.08522, 0.9594, 0.08882, 0.9856, 0.05101, 0.9894, 0.06028, 0.9878, 0.06061, 0.9843, 0.05191, 0.9444, 0.06909, 0.9474, 0.07639, 0.9441, 0.07852, 0.9406, 0.06983, 0.984, 0.06924, 0.9841, 0.06134, 0.9878, 0.06061, 0.9878, 0.07, 0.9604, 0.04537, 0.953, 0.04836, 0.9509, 0.04517, 0.9596, 0.04158, 0.9682, 0.0454, 0.9604, 0.04537, 0.9596, 0.04158, 0.969, 0.04161, 0.9841, 0.06134, 0.9811, 0.05404, 0.9843, 0.05191, 0.9878, 0.06061, 0.9811, 0.05404, 0.9755, 0.04846, 0.9777, 0.04522, 0.9843, 0.05191, 0.9755, 0.04846, 0.9682, 0.0454, 0.969, 0.04161, 0.9777, 0.04522, 0.9444, 0.0612, 0.9444, 0.06909, 0.9406, 0.06983, 0.9406, 0.06044, 0.9475, 0.05393, 0.9444, 0.0612, 0.9406, 0.06044, 0.9442, 0.05175, 0.953, 0.04836, 0.9475, 0.05393, 0.9442, 0.05175, 0.9509, 0.04517, 0.9602, 0.08503, 0.9681, 0.08506, 0.9688, 0.08885, 0.9594, 0.08882, 0.9529, 0.08197, 0.9602, 0.08503, 0.9594, 0.08882, 0.9508, 0.08522, 0.9474, 0.07639, 0.9529, 0.08197, 0.9508, 0.08522, 0.9441, 0.07852, 0.9681, 0.08506, 0.9754, 0.08208, 0.9775, 0.08527, 0.9688, 0.08885, 0.9754, 0.08208, 0.981, 0.0765, 0.9842, 0.07868, 0.9775, 0.08527, 0.981, 0.0765, 0.984, 0.06924, 0.9878, 0.07, 0.9842, 0.07868, 0.9529, 0.08197, 0.9474, 0.07639, 0.9524, 0.0726, 0.9562, 0.07653, 0.9444, 0.06909, 0.9444, 0.0612, 0.9507, 0.06212, 0.9505, 0.06754, 0.9444, 0.0612, 0.9475, 0.05393, 0.9529, 0.05716, 0.9507, 0.06212, 0.9602, 0.08503, 0.9529, 0.08197, 0.9562, 0.07653, 0.9611, 0.07876, 0.9755, 0.04846, 0.9811, 0.05404, 0.976, 0.05783, 0.9723, 0.0539, 0.9841, 0.06134, 0.984, 0.06924, 0.9778, 0.06832, 0.9779, 0.0629, 0.9762, 0.06319, 0.9761, 0.06793, 0.9741, 0.07226, 0.9707, 0.07551, 0.9663, 0.0772, 0.9615, 0.07706, 0.9572, 0.07512, 0.9539, 0.07167, 0.9522, 0.06724, 0.9524, 0.0625, 0.9543, 0.05817, 0.9578, 0.05491, 0.9622, 0.05323, 0.9669, 0.05337, 0.9713, 0.05531, 0.9745, 0.05876, 0.9811, 0.05404, 0.9841, 0.06134, 0.9779, 0.0629, 0.976, 0.05783, 0.9681, 0.08506, 0.9602, 0.08503, 0.9611, 0.07876, 0.9665, 0.07892, 0.984, 0.06924, 0.981, 0.0765, 0.9755, 0.07326, 0.9778, 0.06832, 0.9604, 0.04537, 0.9682, 0.0454, 0.9673, 0.05167, 0.9619, 0.0515, 0.9475, 0.05393, 0.953, 0.04836, 0.9568, 0.05345, 0.9529, 0.05716, 0.9754, 0.08208, 0.9681, 0.08506, 0.9665, 0.07892, 0.9716, 0.077, 0.9682, 0.0454, 0.9755, 0.04846, 0.9723, 0.0539, 0.9673, 0.05167, 0.981, 0.0765, 0.9754, 0.08208, 0.9716, 0.077, 0.9755, 0.07326, 0.9524, 0.0726, 0.9505, 0.06754, 0.9522, 0.06724, 0.9539, 0.07167, 0.9761, 0.06793, 0.9762, 0.06319, 0.9779, 0.0629, 0.9778, 0.06832, 0.9568, 0.05345, 0.9619, 0.0515, 0.9622, 0.05323, 0.9578, 0.05491, 0.9669, 0.05337, 0.9622, 0.05323, 0.9619, 0.0515, 0.9673, 0.05167, 0.9762, 0.06319, 0.9745, 0.05876, 0.976, 0.05783, 0.9779, 0.0629, 0.9745, 0.05876, 0.9713, 0.05531, 0.9723, 0.0539, 0.976, 0.05783, 0.9713, 0.05531, 0.9669, 0.05337, 0.9673, 0.05167, 0.9723, 0.0539, 0.9505, 0.06754, 0.9507, 0.06212, 0.9524, 0.0625, 0.9522, 0.06724, 0.9507, 0.06212, 0.9529, 0.05716, 0.9543, 0.05817, 0.9524, 0.0625, 0.9529, 0.05716, 0.9568, 0.05345, 0.9578, 0.05491, 0.9543, 0.05817, 0.9665, 0.07892, 0.9611, 0.07876, 0.9615, 0.07706, 0.9663, 0.0772, 0.9611, 0.07876, 0.9562, 0.07653, 0.9572, 0.07512, 0.9615, 0.07706, 0.9562, 0.07653, 0.9524, 0.0726, 0.9539, 0.07167, 0.9572, 0.07512, 0.9663, 0.0772, 0.9707, 0.07551, 0.9716, 0.077, 0.9665, 0.07892, 0.9707, 0.07551, 0.9741, 0.07226, 0.9755, 0.07326, 0.9716, 0.077, 0.9741, 0.07226, 0.9761, 0.06793, 0.9778, 0.06832, 0.9755, 0.07326, 0.9474, 0.07639, 0.9444, 0.06909, 0.9505, 0.06754, 0.9524, 0.0726, 0.9518, 0.3528, 0.9506, 0.3644, 0.9512, 0.3553, 0.9514, 0.3537, 0.9508, 0.352, 0.9518, 0.3528, 0.9514, 0.3537, 0.9514, 0.3534, 0.9514, 0.3532, 0.9514, 0.353, 0.9513, 0.3529, 0.9534, 0.3694, 0.9525, 0.3476, 0.951, 0.3293, 0.9526, 0.3203, 0.9506, 0.3646, 0.9486, 0.354, 0.9487, 0.3539, 0.9506, 0.3644, 0.9486, 0.354, 0.9493, 0.3439, 0.9493, 0.3441, 0.9487, 0.3539, 0.9518, 0.3528, 0.9506, 0.3646, 0.9506, 0.3644, 0.9518, 0.3528, 0.9493, 0.3439, 0.9518, 0.3528, 0.9518, 0.3528, 0.9493, 0.3441, 0.9503, 0.3242, 0.9526, 0.3203, 0.951, 0.3293, 0.9495, 0.3306, 0.948, 0.3631, 0.9534, 0.3694, 0.9537, 0.3739, 0.9462, 0.3616, 0.9525, 0.3476, 0.9478, 0.339, 0.9495, 0.3306, 0.951, 0.3293, 0.9503, 0.3242, 0.9495, 0.3306, 0.9463, 0.3208, 0.9493, 0.3439, 0.9486, 0.354, 0.948, 0.3631, 0.9478, 0.339, 0.9518, 0.3528, 0.9493, 0.3439, 0.9478, 0.339, 0.9525, 0.3476, 0.9486, 0.354, 0.9506, 0.3646, 0.9534, 0.3694, 0.948, 0.3631, 0.9506, 0.3646, 0.9518, 0.3528, 0.9525, 0.3476, 0.9534, 0.3694, 0.9527, 0.3175, 0.9463, 0.3208, 0.945, 0.3197, 0.9506, 0.3087, 0.9528, 0.3165, 0.9478, 0.339, 0.948, 0.3631, 0.9462, 0.3616, 0.9526, 0.3203, 0.9503, 0.3242, 0.9463, 0.3208, 0.9527, 0.3175, 0.9534, 0.3694, 0.9526, 0.3203, 0.9527, 0.3175, 0.9537, 0.3739, 0.9841, 0.04929, 0.9898, 0.05905, 0.9814, 0.0616, 0.9781, 0.05573, 0.9399, 0.3774, 0.9399, 0.3101, 0.9409, 0.3171, 0.9411, 0.3703, 0.9462, 0.3616, 0.9537, 0.3739, 0.9539, 0.3736, 0.9523, 0.3798, 0.9446, 0.3682, 0.9537, 0.3739, 0.9527, 0.3175, 0.9528, 0.3165, 0.9539, 0.3736, 0.9446, 0.3682, 0.945, 0.3197, 0.9453, 0.3328, 0.9454, 0.3556, 0.9453, 0.3339, 0.9454, 0.3549, 0.9454, 0.3556, 0.9453, 0.3328, 0.9462, 0.3616, 0.9446, 0.3682, 0.9454, 0.3556, 0.9454, 0.3549, 0.9463, 0.3208, 0.9462, 0.3616, 0.9454, 0.3549, 0.9453, 0.3339, 0.945, 0.3197, 0.9463, 0.3208, 0.9453, 0.3339, 0.9453, 0.3328, 0.9473, 0.3397, 0.9477, 0.3364, 0.948, 0.3335, 0.948, 0.3319, 0.9495, 0.3306, 0.9478, 0.339, 0.9464, 0.3431, 0.9466, 0.3438, 0.947, 0.3429, 0.9473, 0.3397, 0.9478, 0.339, 0.9462, 0.3616, 0.947, 0.3306, 0.9465, 0.334, 0.9463, 0.3392, 0.9464, 0.3431, 0.9462, 0.3616, 0.9463, 0.3208, 0.948, 0.3319, 0.9479, 0.3306, 0.9475, 0.3298, 0.947, 0.3306, 0.9463, 0.3208, 0.9495, 0.3306, 0.9476, 0.06976, 0.9479, 0.05861, 0.9563, 0.06125, 0.9562, 0.06798, 0.9479, 0.05861, 0.9537, 0.04924, 0.9597, 0.05536, 0.9563, 0.06125, 0.9744, 0.0437, 0.9841, 0.04929, 0.9781, 0.05573, 0.9724, 0.05227, 0.9625, 0.0856, 0.9529, 0.07966, 0.9595, 0.07384, 0.9653, 0.07726, 0.9841, 0.08046, 0.9739, 0.08592, 0.972, 0.07732, 0.9777, 0.07393, 0.9537, 0.04924, 0.9632, 0.0437, 0.9656, 0.05215, 0.9597, 0.05536, 0.9898, 0.07041, 0.9841, 0.08046, 0.9777, 0.07393, 0.9813, 0.06833, 0.9739, 0.08592, 0.9625, 0.0856, 0.9653, 0.07726, 0.972, 0.07732, 0.9898, 0.05905, 0.9898, 0.07041, 0.9813, 0.06833, 0.9814, 0.0616, 0.9632, 0.0437, 0.9744, 0.0437, 0.9724, 0.05227, 0.9656, 0.05215, 0.9529, 0.07966, 0.9476, 0.06976, 0.9562, 0.06798, 0.9595, 0.07384, 0.9718, 0.05432, 0.9766, 0.0572, 0.9759, 0.05784, 0.9715, 0.05521, 0.9583, 0.06743, 0.961, 0.07233, 0.9595, 0.07384, 0.9562, 0.06798, 0.9583, 0.0618, 0.9583, 0.06743, 0.9562, 0.06798, 0.9563, 0.06125, 0.9714, 0.07524, 0.9763, 0.07245, 0.9777, 0.07393, 0.972, 0.07732, 0.9659, 0.07519, 0.9714, 0.07524, 0.972, 0.07732, 0.9653, 0.07726, 0.9793, 0.0621, 0.9766, 0.0572, 0.9781, 0.05573, 0.9814, 0.0616, 0.9766, 0.0572, 0.9718, 0.05432, 0.9724, 0.05227, 0.9781, 0.05573, 0.9661, 0.05423, 0.9612, 0.05693, 0.9597, 0.05536, 0.9656, 0.05215, 0.9718, 0.05432, 0.9661, 0.05423, 0.9656, 0.05215, 0.9724, 0.05227, 0.961, 0.07233, 0.9659, 0.07519, 0.9653, 0.07726, 0.9595, 0.07384, 0.9763, 0.07245, 0.9792, 0.06769, 0.9813, 0.06833, 0.9777, 0.07393, 0.9792, 0.06769, 0.9793, 0.0621, 0.9814, 0.0616, 0.9813, 0.06833, 0.9612, 0.05693, 0.9583, 0.0618, 0.9563, 0.06125, 0.9597, 0.05536, 0.972, 0.6566, 0.9622, 0.6566, 0.9537, 0.6517, 0.9488, 0.6432, 0.9488, 0.6333, 0.9537, 0.6248, 0.9622, 0.6199, 0.972, 0.6199, 0.9805, 0.6248, 0.9854, 0.6333, 0.9854, 0.6432, 0.9805, 0.6517, 0.9763, 0.07245, 0.9714, 0.07524, 0.9712, 0.07435, 0.9757, 0.07181, 0.9792, 0.06769, 0.9763, 0.07245, 0.9757, 0.07181, 0.9783, 0.06743, 0.9612, 0.05693, 0.9661, 0.05423, 0.9663, 0.05512, 0.9618, 0.05761, 0.9714, 0.07524, 0.9659, 0.07519, 0.9661, 0.0743, 0.9712, 0.07435, 0.9793, 0.0621, 0.9792, 0.06769, 0.9783, 0.06743, 0.9784, 0.06232, 0.961, 0.07233, 0.9583, 0.06743, 0.9592, 0.0672, 0.9617, 0.07168, 0.9661, 0.05423, 0.9718, 0.05432, 0.9715, 0.05521, 0.9663, 0.05512, 0.9766, 0.0572, 0.9793, 0.0621, 0.9784, 0.06232, 0.9759, 0.05784, 0.9583, 0.0618, 0.9612, 0.05693, 0.9618, 0.05761, 0.9592, 0.06204, 0.9583, 0.06743, 0.9583, 0.0618, 0.9592, 0.06204, 0.9592, 0.0672, 0.9659, 0.07519, 0.961, 0.07233, 0.9617, 0.07168, 0.9661, 0.0743, 0.9447, 0.32, 0.9399, 0.3101, 0.9506, 0.3087, 0.945, 0.3197, 0.9443, 0.3679, 0.9447, 0.32, 0.945, 0.3197, 0.9446, 0.3682, 0.9399, 0.3774, 0.9443, 0.3679, 0.9446, 0.3682, 0.9523, 0.3798, 0.9425, 0.3672, 0.9411, 0.3703, 0.9409, 0.3171, 0.9425, 0.3214, 0.9443, 0.3679, 0.9399, 0.3774, 0.9411, 0.3703, 0.9425, 0.3672, 0.9399, 0.3101, 0.9447, 0.32, 0.9425, 0.3214, 0.9409, 0.3171, 0.9661, 0.2096, 0.9662, 0.1975, 0.9663, 0.1854, 0.9664, 0.1733, 0.9668, 0.1675, 0.9664, 0.2153, 0.9651, 0.1741, 0.965, 0.1858, 0.965, 0.1975, 0.965, 0.2093, 0.9646, 0.2146, 0.9647, 0.1688, 0.965, 0.2093, 0.9654, 0.2094, 0.9657, 0.2095, 0.9661, 0.2096, 0.9664, 0.2153, 0.9646, 0.2146, 0.9664, 0.1733, 0.966, 0.1736, 0.9655, 0.1738, 0.9651, 0.1741, 0.9647, 0.1688, 0.9668, 0.1675, 0.966, 0.1736, 0.9664, 0.1733, 0.9664, 0.1733, 0.966, 0.1736, 0.965, 0.1858, 0.9651, 0.1741, 0.9651, 0.1741, 0.965, 0.1858, 0.9662, 0.1975, 0.9661, 0.2096, 0.9661, 0.2096, 0.9662, 0.1975, 0.9651, 0.1741, 0.9655, 0.1738, 0.9655, 0.1738, 0.9651, 0.1741, 0.965, 0.1975, 0.965, 0.1858, 0.965, 0.1858, 0.965, 0.1975, 0.965, 0.2093, 0.965, 0.1975, 0.965, 0.1975, 0.965, 0.2093, 0.9664, 0.1733, 0.9663, 0.1854, 0.9663, 0.1854, 0.9664, 0.1733, 0.9655, 0.1738, 0.966, 0.1736, 0.966, 0.1736, 0.9655, 0.1738, 0.9661, 0.2096, 0.9657, 0.2095, 0.9657, 0.2095, 0.9661, 0.2096, 0.9654, 0.2094, 0.965, 0.2093, 0.965, 0.2093, 0.9654, 0.2094, 0.9663, 0.1854, 0.9662, 0.1975, 0.9662, 0.1975, 0.9663, 0.1854, 0.9657, 0.2095, 0.9654, 0.2094, 0.9654, 0.2094, 0.9657, 0.2095, 0.9637, 0.6648, 0.9633, 0.6647, 0.9629, 0.6646, 0.9625, 0.6645, 0.9626, 0.6528, 0.9626, 0.641, 0.9626, 0.6293, 0.9631, 0.6291, 0.9635, 0.6288, 0.9639, 0.6286, 0.9638, 0.6407, 0.9637, 0.6528, 0.9809, 0.04668, 0.9809, 0.07772, 0.9757, 0.07329, 0.9765, 0.05185, 0.955, 0.05111, 0.9765, 0.05185, 0.9757, 0.07329, 0.9543, 0.07255, 0.9499, 0.07772, 0.9499, 0.04668, 0.955, 0.05111, 0.9543, 0.07255, 0.9809, 0.07772, 0.9499, 0.07772, 0.9543, 0.07255, 0.9757, 0.07329, 0.9499, 0.04668, 0.9809, 0.04668, 0.9765, 0.05185, 0.955, 0.05111, 0.9622, 0.3124, 0.9626, 0.3112, 0.9631, 0.3112, 0.963, 0.3114, 0.965, 0.3092, 0.9632, 0.3119, 0.9631, 0.3115, 0.9633, 0.3113, 0.9632, 0.3119, 0.9622, 0.3124, 0.963, 0.3114, 0.9631, 0.3115, 0.9626, 0.3112, 0.965, 0.3092, 0.9633, 0.3113, 0.9631, 0.3112, 0.9625, 0.3112, 0.9652, 0.3089, 0.965, 0.3092, 0.9626, 0.3112, 0.9633, 0.312, 0.9621, 0.3125, 0.9622, 0.3124, 0.9632, 0.3119, 0.9652, 0.3089, 0.9633, 0.312, 0.9632, 0.3119, 0.965, 0.3092, 0.9621, 0.3125, 0.9625, 0.3112, 0.9626, 0.3112, 0.9622, 0.3124, 0.9609, 0.3141, 0.9617, 0.3113, 0.9618, 0.3113, 0.9611, 0.314, 0.9611, 0.314, 0.9618, 0.3113, 0.9619, 0.3113, 0.9612, 0.3138, 0.9612, 0.3138, 0.9619, 0.3113, 0.962, 0.3113, 0.9613, 0.3137, 0.9613, 0.3137, 0.962, 0.3113, 0.962, 0.3113, 0.9614, 0.3135, 0.9614, 0.3135, 0.962, 0.3113, 0.9621, 0.3112, 0.9615, 0.3134, 0.9615, 0.3134, 0.9621, 0.3112, 0.9622, 0.3112, 0.9616, 0.3132, 0.9616, 0.3132, 0.9622, 0.3112, 0.9622, 0.3112, 0.9617, 0.3131, 0.9617, 0.3131, 0.9622, 0.3112, 0.9623, 0.3112, 0.9618, 0.313, 0.9618, 0.313, 0.9623, 0.3112, 0.9624, 0.3112, 0.9619, 0.3128, 0.9619, 0.3128, 0.9624, 0.3112, 0.9625, 0.3112, 0.962, 0.3127, 0.962, 0.3127, 0.9625, 0.3112, 0.9625, 0.3112, 0.9621, 0.3125, 0.9679, 0.3054, 0.9635, 0.3127, 0.9634, 0.3126, 0.9677, 0.3057, 0.9677, 0.3057, 0.9634, 0.3126, 0.9634, 0.3126, 0.9674, 0.306, 0.9674, 0.306, 0.9634, 0.3126, 0.9634, 0.3125, 0.9672, 0.3064, 0.9672, 0.3064, 0.9634, 0.3125, 0.9634, 0.3124, 0.967, 0.3067, 0.967, 0.3067, 0.9634, 0.3124, 0.9634, 0.3124, 0.9667, 0.307, 0.9667, 0.307, 0.9634, 0.3124, 0.9633, 0.3123, 0.9665, 0.3073, 0.9665, 0.3073, 0.9633, 0.3123, 0.9633, 0.3122, 0.9662, 0.3076, 0.9662, 0.3076, 0.9633, 0.3122, 0.9633, 0.3122, 0.966, 0.3079, 0.966, 0.3079, 0.9633, 0.3122, 0.9633, 0.3121, 0.9657, 0.3082, 0.9657, 0.3082, 0.9633, 0.3121, 0.9633, 0.312, 0.9655, 0.3085, 0.9655, 0.3085, 0.9633, 0.312, 0.9633, 0.312, 0.9652, 0.3089, 0.9635, 0.3127, 0.9609, 0.3141, 0.9611, 0.314, 0.9634, 0.3126, 0.9634, 0.3126, 0.9611, 0.314, 0.9612, 0.3138, 0.9634, 0.3126, 0.9634, 0.3126, 0.9612, 0.3138, 0.9613, 0.3137, 0.9634, 0.3125, 0.9634, 0.3125, 0.9613, 0.3137, 0.9614, 0.3135, 0.9634, 0.3124, 0.9634, 0.3124, 0.9614, 0.3135, 0.9615, 0.3134, 0.9634, 0.3124, 0.9634, 0.3124, 0.9615, 0.3134, 0.9616, 0.3132, 0.9633, 0.3123, 0.9633, 0.3123, 0.9616, 0.3132, 0.9617, 0.3131, 0.9633, 0.3122, 0.9633, 0.3122, 0.9617, 0.3131, 0.9618, 0.313, 0.9633, 0.3122, 0.9633, 0.3122, 0.9618, 0.313, 0.9619, 0.3128, 0.9633, 0.3121, 0.9633, 0.3121, 0.9619, 0.3128, 0.962, 0.3127, 0.9633, 0.312, 0.9633, 0.312, 0.962, 0.3127, 0.9621, 0.3125, 0.9633, 0.312, 0.9617, 0.3113, 0.9679, 0.3054, 0.9677, 0.3057, 0.9618, 0.3113, 0.9618, 0.3113, 0.9677, 0.3057, 0.9674, 0.306, 0.9619, 0.3113, 0.9619, 0.3113, 0.9674, 0.306, 0.9672, 0.3064, 0.962, 0.3113, 0.962, 0.3113, 0.9672, 0.3064, 0.967, 0.3067, 0.962, 0.3113, 0.962, 0.3113, 0.967, 0.3067, 0.9667, 0.307, 0.9621, 0.3112, 0.9621, 0.3112, 0.9667, 0.307, 0.9665, 0.3073, 0.9622, 0.3112, 0.9622, 0.3112, 0.9665, 0.3073, 0.9662, 0.3076, 0.9622, 0.3112, 0.9622, 0.3112, 0.9662, 0.3076, 0.966, 0.3079, 0.9623, 0.3112, 0.9623, 0.3112, 0.966, 0.3079, 0.9657, 0.3082, 0.9624, 0.3112, 0.9624, 0.3112, 0.9657, 0.3082, 0.9655, 0.3085, 0.9625, 0.3112, 0.9625, 0.3112, 0.9655, 0.3085, 0.9652, 0.3089, 0.9625, 0.3112, 0.9534, 0.3694, 0.9526, 0.3203, 0.9399, 0.3101, 0.9399, 0.3774, 0.0, 0.0, 0.0, 0.0, 0.0, 0.0, 0.0, 0.0, 0.0, 0.0, 0.0, 0.0, 0.0, 0.0, 0.0, 0.0, 0.0, 0.0, 0.0, 0.0])
me_cube_002.materials.append(mat_material)
me_cube_002.update()
me_cube_004 = bpy.data.meshes.new('Cube.004')
me_cube_004.from_pydata([(0.00293, 0.06361, 0.005399), (0.00293, -0.06365, 0.005399), (-0.00716, -0.06086, 0.001574), (-0.007136, 0.06082, 0.001592), (-0.089, 0.06361, 0.1297), (-0.089, -0.06365, 0.1297), (-0.09562, -0.06086, 0.1212), (-0.09559, 0.06082, 0.1212), (0.01321, 0.05987, -0.008678), (0.01319, -0.05992, -0.008695), (-0.09733, 0.06361, 0.1235), (-0.09736, -0.06365, 0.1235), (-0.0006317, 0.06082, 0.007881), (-0.0006554, -0.06086, 0.007864), (-0.08909, 0.06082, 0.1275), (-0.08911, -0.06086, 0.1275), (-0.005397, 0.06361, -0.0007593), (-0.005422, -0.06365, -0.0007775), (-0.005398, 0.06046, -0.0007597), (-0.005421, -0.06033, -0.0007771)], [], [(1, 0, 4, 5), (10, 11, 5, 4), (0, 16, 10, 4), (7, 3, 12, 14), (17, 1, 5, 11), (2, 19, 17), (7, 6, 11, 10), (3, 7, 10, 16), (6, 2, 17, 11), (12, 13, 15, 14), (12, 3, 18, 8), (2, 6, 15, 13), (6, 7, 14, 15), (8, 18, 16), (9, 19, 2, 13), (18, 3, 16), (19, 9, 17), (9, 13, 12, 8), (17, 9, 1), (16, 0, 8), (1, 9, 8, 0)])
_uv = me_cube_004.uv_layers.new(name='UVMap')
_uv.uv.foreach_set('vector', [0.9539, 0.3736, 0.9528, 0.3165, 0.967, 0.3374, 0.9671, 0.3566, 0.9679, 0.3369, 0.968, 0.357, 0.9671, 0.3566, 0.967, 0.3374, 0.9528, 0.3165, 0.9506, 0.3087, 0.9679, 0.3369, 0.967, 0.3374, 0.9691, 0.3361, 0.9522, 0.3068, 0.9577, 0.2978, 0.9775, 0.3313, 0.9523, 0.3798, 0.9539, 0.3736, 0.9671, 0.3566, 0.968, 0.357, 0.9538, 0.3816, 0.9531, 0.3817, 0.9523, 0.3798, 0.9691, 0.3361, 0.9692, 0.3577, 0.968, 0.357, 0.9679, 0.3369, 0.9522, 0.3068, 0.9691, 0.3361, 0.9679, 0.3369, 0.9506, 0.3087, 0.9692, 0.3577, 0.9538, 0.3816, 0.9523, 0.3798, 0.968, 0.357, 0.9777, 0.6239, 0.9385, 0.624, 0.9385, 0.5782, 0.9776, 0.5782, 0.9577, 0.2978, 0.9522, 0.3068, 0.9515, 0.3066, 0.9399, 0.3101, 0.9538, 0.3816, 0.9692, 0.3577, 0.9776, 0.3617, 0.9592, 0.3897, 0.9692, 0.3577, 0.9691, 0.3361, 0.9775, 0.3313, 0.9776, 0.3617, 0.9399, 0.3101, 0.9515, 0.3066, 0.9506, 0.3087, 0.9399, 0.3774, 0.9531, 0.3817, 0.9538, 0.3816, 0.9592, 0.3897, 0.9515, 0.3066, 0.9522, 0.3068, 0.9506, 0.3087, 0.9531, 0.3817, 0.9399, 0.3774, 0.9523, 0.3798, 0.9388, 0.6306, 0.9385, 0.624, 0.9777, 0.6239, 0.9774, 0.6306, 0.9523, 0.3798, 0.9399, 0.3774, 0.9539, 0.3736, 0.9506, 0.3087, 0.9528, 0.3165, 0.9399, 0.3101, 0.9539, 0.3736, 0.9399, 0.3774, 0.9774, 0.6306, 0.9528, 0.3165])
me_cube_004.materials.append(mat_material)
me_cube_004.update()
arm_armature = bpy.data.armatures.new('Armature')  # bones are not reproduced

# ---- objects
ob_overhead = bpy.data.objects.new('Overhead', me_cube_001)
ob_arm = bpy.data.objects.new('Arm', me_cube_002)
ob_head = bpy.data.objects.new('Head', me_cube_004)
ob_armature = bpy.data.objects.new('Armature', arm_armature)

# ---- transforms, parenting, visibility, modifiers, constraints
ob_overhead.location = (0.0, 0.0, 0.0)
ob_arm.parent = ob_armature
ob_arm.matrix_parent_inverse = Matrix(((22.39, 0.0, 0.0, -5.019), (0.0, -9.787e-07, 22.39, -7.72), (-0.0, -22.39, -9.787e-07, -5.019), (-0.0, 0.0, -0.0, 1.0)))
ob_arm.location = (0.0, 0.0, 0.01399)
_vg = ob_arm.vertex_groups.new(name='BaseBone')
for _i, _w in zip([0, 1, 2, 3, 4, 5, 6, 7, 8, 9, 10, 11, 12, 13, 14, 15, 16, 17, 18, 19, 20, 21, 22, 23, 24, 25, 26, 27, 28, 29, 30, 31, 32, 33, 34, 35, 36, 37, 38, 39, 40, 41, 42, 43, 44, 45, 46, 47, 48, 49, 50, 51, 52, 53, 54, 55, 56, 57, 58, 59, 60, 61, 62, 63, 64, 65, 66, 67, 68, 69, 70, 71, 72, 73, 74, 75, 76, 77, 78, 79, 80, 81, 82, 83, 84, 85, 86, 87, 88, 89, 90, 91, 92, 93, 94, 95, 96, 97, 98, 99, 100, 101, 102, 103, 104, 105, 106, 107, 108, 109, 110, 111, 112, 113, 114, 115, 116, 117, 118, 119, 120, 121, 122, 123, 124, 125, 126, 127, 128, 129, 130, 131, 132, 133, 134, 135, 136, 137, 138, 139, 140, 141, 142, 143, 144, 145, 146, 147, 148, 149, 150, 151, 152, 153, 154, 155, 156, 157, 158, 159, 160, 161, 162, 163, 164, 165, 166, 167, 168, 169, 170, 171, 172, 173, 174, 175, 176, 177, 178, 179, 180, 181, 182, 183, 184, 185, 186, 187, 188, 189, 190, 191, 192, 193, 194, 195, 196, 197, 198, 199, 200, 201, 202, 203, 204, 205, 206, 207, 208, 209, 210, 211, 212, 213, 214, 215, 216, 217, 218, 219, 220, 221, 222, 223, 224, 225, 226, 227, 228, 229, 230, 231, 232, 233, 234, 235, 236, 237, 238, 239, 240, 241, 242, 243, 244, 245, 246, 247, 248, 249, 250, 251, 252, 253, 254, 255, 256, 257, 258, 259, 260, 261, 262], [1.0, 0.9997, 1.0, 1.0, 1.0, 0.9987, 1.0, 0.9992, 0.9999, 1.0, 0.9998, 0.9999, 1.0, 1.0, 1.0, 1.0, 1.0, 1.0, 1.0, 1.0, 1.0, 1.0, 1.0, 1.0, 1.0, 1.0, 1.0, 1.0, 1.0, 1.0, 1.0, 1.0, 1.0, 1.0, 1.0, 1.0, 1.0, 1.0, 1.0, 1.0, 1.0, 1.0, 1.0, 1.0, 1.0, 1.0, 1.0, 1.0, 1.0, 1.0, 1.0, 1.0, 1.0, 1.0, 1.0, 1.0, 1.0, 1.0, 1.0, 1.0, 1.0, 1.0, 1.0, 1.0, 1.0, 1.0, 1.0, 1.0, 1.0, 1.0, 1.0, 1.0, 1.0, 1.0, 1.0, 1.0, 1.0, 1.0, 1.0, 1.0, 1.0, 1.0, 1.0, 1.0, 1.0, 1.0, 1.0, 1.0, 1.0, 1.0, 1.0, 1.0, 1.0, 1.0, 1.0, 1.0, 1.0, 1.0, 1.0, 1.0, 1.0, 0.9916, 0.9998, 0.9953, 0.9724, 0.9998, 0.9997, 0.9999, 0.9995, 0.9975, 0.9987, 0.9996, 0.9984, 0.9985, 0.9987, 0.9996, 0.9982, 0.9994, 0.999, 0.9993, 0.9989, 0.9997, 0.9949, 0.9985, 0.9969, 0.9995, 0.9985, 0.9992, 0.9986, 0.9982, 0.9989, 0.9982, 0.999, 0.9975, 0.9973, 0.9984, 0.9944, 0.998, 0.9967, 0.9983, 0.9979, 0.9973, 0.9979, 0.996, 0.997, 0.9961, 0.9973, 0.9937, 0.9976, 0.9985, 0.9975, 0.9984, 0.998, 0.9986, 0.9982, 0.9968, 0.9981, 0.9962, 0.9971, 0.9948, 0.9973, 0.9976, 0.9973, 0.9983, 0.9979, 0.9984, 0.998, 0.9969, 0.9974, 0.999, 0.9999, 0.9996, 0.9962, 0.9983, 0.9997, 0.9917, 0.9967, 0.9996, 0.9999, 0.9984, 0.9988, 0.9976, 0.9998, 0.998, 0.9974, 0.9984, 0.9995, 0.9989, 0.9994, 0.9987, 0.9991, 0.9986, 0.9982, 0.9965, 0.9996, 0.998, 0.9975, 0.9982, 0.9994, 0.9989, 0.9994, 0.9985, 0.999, 0.9999, 0.9814, 0.9898, 0.9849, 0.9914, 0.9881, 0.9947, 0.9966, 0.9983, 0.9954, 0.9933, 0.9973, 1.0, 1.0, 1.0, 1.0, 1.0, 1.0, 1.0, 1.0, 1.0, 1.0, 1.0, 1.0, 0.9999, 0.9996, 0.9969, 1.0, 1.0, 1.0, 1.0, 1.0, 1.0, 1.0, 1.0, 1.0, 0.9999, 0.9999, 0.9995, 0.9999, 1.0, 1.0, 1.0, 1.0, 1.0, 1.0, 1.0, 1.0, 1.0, 0.9957, 0.9992, 0.9998, 0.9999, 1.0, 1.0, 1.0, 1.0, 1.0, 1.0, 1.0]): _vg.add([_i], _w, 'REPLACE')
_vg = ob_arm.vertex_groups.new(name='Bone.001')
for _i, _w in zip([229, 240, 241, 252], [0.993, 0.9983, 1.0, 0.9997]): _vg.add([_i], _w, 'REPLACE')
_vg = ob_arm.vertex_groups.new(name='Bone.002')
for _i, _w in zip([228, 239, 242, 253], [1.0, 0.9974, 0.9968, 0.9999]): _vg.add([_i], _w, 'REPLACE')
_vg = ob_arm.vertex_groups.new(name='Bone.003')
for _i, _w in zip([227, 238, 243, 254], [1.0, 0.999, 0.9994, 1.0]): _vg.add([_i], _w, 'REPLACE')
_vg = ob_arm.vertex_groups.new(name='Bone.004')
for _i, _w in zip([226, 237, 244, 255], [1.0, 0.9975, 0.9954, 0.9971]): _vg.add([_i], _w, 'REPLACE')
_vg = ob_arm.vertex_groups.new(name='Bone.005')
for _i, _w in zip([225, 236, 245, 256], [0.9957, 0.9997, 0.994, 0.9999]): _vg.add([_i], _w, 'REPLACE')
_vg = ob_arm.vertex_groups.new(name='Bone.006')
for _i, _w in zip([224, 235, 246, 257], [0.9999, 0.9934, 0.9998, 0.9843]): _vg.add([_i], _w, 'REPLACE')
_vg = ob_arm.vertex_groups.new(name='Bone.007')
for _i, _w in zip([223, 234, 247, 258], [1.0, 0.9999, 0.9947, 0.9909]): _vg.add([_i], _w, 'REPLACE')
_vg = ob_arm.vertex_groups.new(name='Bone.008')
for _i, _w in zip([222, 233, 248, 259], [1.0, 0.9999, 0.9956, 0.9997]): _vg.add([_i], _w, 'REPLACE')
_vg = ob_arm.vertex_groups.new(name='Bone.009')
for _i, _w in zip([221, 232, 249, 260], [0.9989, 0.9999, 0.9893, 0.9881]): _vg.add([_i], _w, 'REPLACE')
_vg = ob_arm.vertex_groups.new(name='Bone.010')
for _i, _w in zip([220, 231, 250, 261], [0.9886, 0.9848, 0.9999, 0.9975]): _vg.add([_i], _w, 'REPLACE')
_vg = ob_arm.vertex_groups.new(name='Bone.011')
for _i, _w in zip([219, 230, 251, 262], [1.0, 0.9996, 0.9999, 0.9964]): _vg.add([_i], _w, 'REPLACE')
_vg = ob_arm.vertex_groups.new(name='Bone.012')
for _i, _w in zip([0, 1, 2, 3, 4, 5, 6, 7, 8, 9, 10, 11, 12, 13, 14, 15, 16, 17, 18, 19, 20, 21, 22, 23, 24, 25, 26, 27, 28, 29, 30, 31, 32, 33, 34, 35, 36, 37, 38, 39, 40, 41, 42, 43, 44, 45, 46, 47, 48, 49, 50, 51, 52, 53, 54, 55, 56, 57, 58, 59, 60, 61, 62, 63, 64, 65, 66, 67, 68, 69, 70, 71, 72, 73, 74, 75, 76, 77, 78, 79, 80, 81, 82, 83, 84, 85, 86, 87, 88, 89, 90, 91, 92, 93, 94, 95, 96, 97, 98, 99, 100, 101, 102, 103, 104, 105, 106, 107, 108, 109, 110, 111, 112, 113, 114, 115, 116, 117, 118, 119, 120, 121, 122, 123, 124, 125, 126, 127, 128, 129, 130, 131, 132, 133, 134, 135, 136, 137, 138, 139, 140, 141, 142, 143, 144, 145, 146, 147, 148, 149, 150, 151, 152, 153, 154, 155, 156, 157, 158, 159, 160, 161, 162, 163, 164, 165, 166, 167, 168, 169, 170, 171, 172, 173, 174, 175, 176, 177, 178, 179, 180, 181, 182, 183, 184, 185, 186, 187, 188, 189, 190, 191, 192, 193, 194, 195, 196, 197, 198, 199, 200, 201, 202, 207, 208, 209, 210, 211, 212, 213, 214, 215, 216, 217, 218], [0.9999, 0.9631, 0.9999, 0.9737, 0.9964, 1.0, 0.9812, 1.0, 0.9999, 0.9998, 0.9992, 1.0, 0.9973, 0.9982, 0.9952, 1.0, 0.9995, 1.0, 0.9998, 1.0, 1.0, 1.0, 0.9978, 1.0, 0.9971, 1.0, 0.9999, 1.0, 0.9998, 1.0, 1.0, 0.997, 0.9982, 1.0, 0.9996, 1.0, 1.0, 1.0, 1.0, 1.0, 0.9987, 0.9999, 1.0, 1.0, 0.97, 1.0, 1.0, 1.0, 0.9999, 1.0, 1.0, 0.999, 0.9995, 1.0, 1.0, 1.0, 0.9994, 0.9997, 0.9986, 0.9999, 0.9995, 0.9999, 1.0, 0.9977, 0.9999, 0.9949, 0.9957, 0.9999, 0.9997, 1.0, 1.0, 1.0, 1.0, 1.0, 1.0, 0.9995, 0.9995, 0.9999, 0.9998, 1.0, 1.0, 1.0, 1.0, 0.9996, 0.9999, 0.9998, 1.0, 1.0, 0.9967, 0.9979, 1.0, 0.9981, 0.9976, 1.0, 1.0, 1.0, 1.0, 0.9783, 0.9999, 0.9752, 0.9999, 0.9936, 1.0, 1.0, 0.9986, 0.9993, 0.9832, 0.9984, 0.9993, 0.9983, 0.9999, 1.0, 0.9995, 1.0, 0.9999, 1.0, 1.0, 0.997, 1.0, 0.9996, 0.9991, 0.9861, 0.9957, 1.0, 0.9961, 0.9998, 1.0, 0.9996, 1.0, 0.9968, 0.9955, 0.9997, 1.0, 0.9976, 0.9991, 1.0, 1.0, 1.0, 1.0, 0.9946, 0.9931, 0.9999, 0.9935, 1.0, 1.0, 0.9997, 1.0, 0.9989, 0.9709, 1.0, 0.9997, 0.9902, 0.9995, 0.9997, 0.999, 0.997, 0.9976, 1.0, 1.0, 0.9989, 0.9994, 0.9998, 0.9907, 0.9964, 0.9832, 1.0, 1.0, 1.0, 0.9992, 0.9996, 1.0, 0.9947, 0.9816, 0.9999, 0.9919, 0.9994, 1.0, 0.9983, 0.9982, 0.9981, 0.9849, 0.9995, 0.9897, 0.9928, 0.9993, 0.9995, 1.0, 1.0, 1.0, 1.0, 1.0, 0.9997, 1.0, 1.0, 0.9999, 0.9913, 0.9986, 0.9998, 1.0, 1.0, 0.9997, 1.0, 1.0, 1.0, 0.9999, 0.9981, 0.9905, 0.9994, 1.0, 1.0, 1.0, 0.9848, 0.9953, 0.9975, 1.0]): _vg.add([_i], _w, 'REPLACE')
_vg = ob_arm.vertex_groups.new(name='GuideBone')
_m = ob_arm.modifiers.new('Armature', 'ARMATURE')
_m.object = ob_armature
ob_head.parent = ob_arm
ob_head.matrix_parent_inverse = Matrix(((1.0, -0.0, 0.0, -0.0), (-0.0, 1.0, -0.0, 0.0), (0.0, -0.0, 1.0, -0.01399), (-0.0, 0.0, -0.0, 1.0)))
ob_head.location = (0.06551, 0.00109, 0.764)
ob_armature.location = (0.2242, -0.2242, 0.3448)
ob_armature.rotation_euler = (1.571, -0.0, 0.0)
ob_armature.scale = (0.04466, 0.04466, 0.04466)
ob_armature.show_in_front = True

# ---- collection membership
col_collection.objects.link(ob_overhead)
col_collection.objects.link(ob_arm)
col_collection.objects.link(ob_head)
col_collection.objects.link(ob_armature)

# ---- scene / render settings (as saved in the file)
scene.frame_start = 1; scene.frame_end = 250; scene.frame_set(0)
scene.render.engine = 'BLENDER_EEVEE_NEXT'
bpy.context.view_layer.update()

# ---- added for rendering (the .blend has no active camera and no usable light): camera, sun
cam_auto = bpy.data.cameras.new('AutoCamera')
cam_auto.lens = 50.0
cam_auto.sensor_width = 36.0
cam_auto.clip_end = 1000.0
ob_auto_camera = bpy.data.objects.new('AutoCamera', cam_auto)
scene.collection.objects.link(ob_auto_camera)
ob_auto_camera.location = (1.05399, -1.26479, 1.29028)
ob_auto_camera.rotation_euler = (1.09748, -7.21219e-08, 0.694738)
scene.camera = ob_auto_camera
light_auto_sun = bpy.data.lights.new('AutoSun', 'SUN')
light_auto_sun.energy = 3.0
light_auto_sun.angle = 0.0523599
ob_auto_sun = bpy.data.objects.new('AutoSun', light_auto_sun)
scene.collection.objects.link(ob_auto_sun)
ob_auto_sun.rotation_euler = (0.872665, 0.174533, 0.523599)
bpy.context.view_layer.update()
